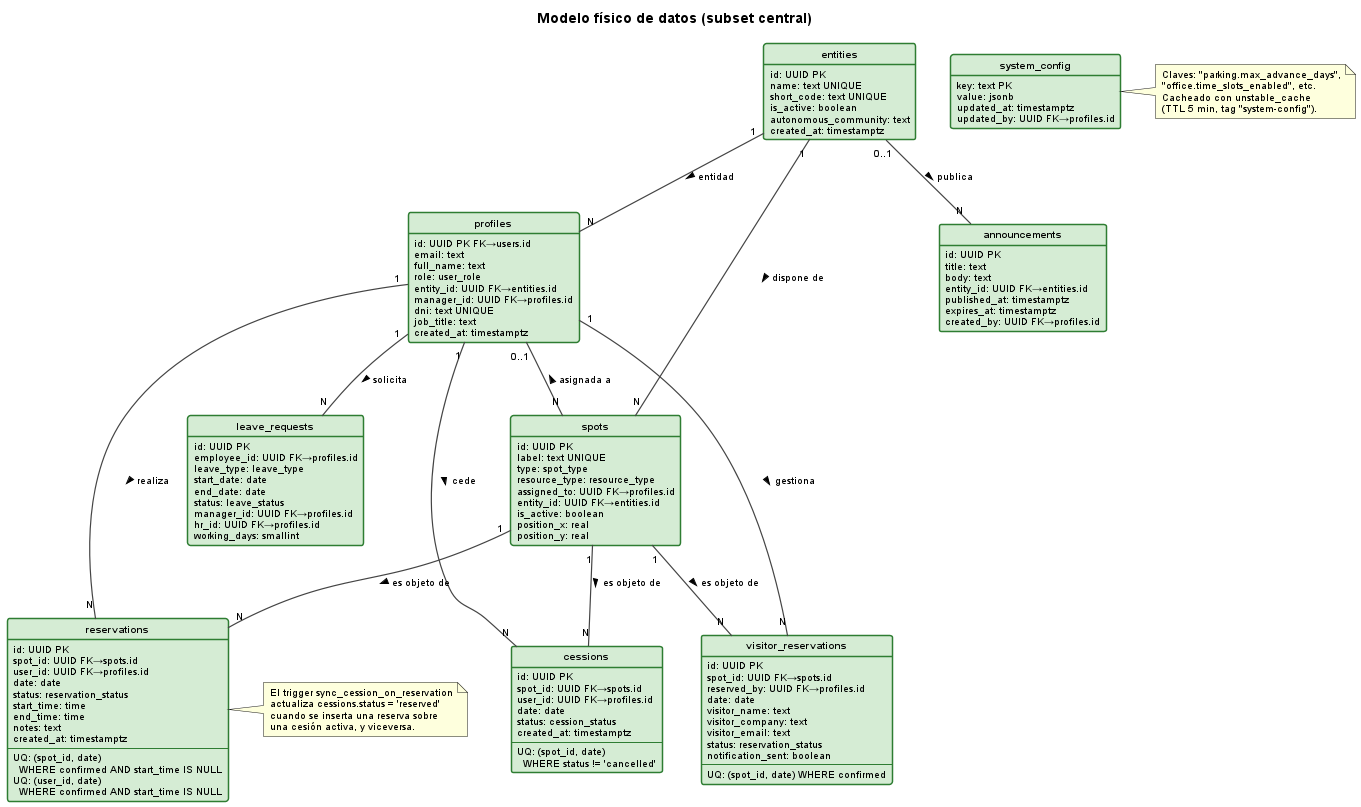

The diagram above was rendered by PlantUML. Its source (embedded in the PNG):
@startuml modeloFisico

hide circle
hide empty members

skinparam defaultFontName Arial
skinparam defaultFontSize 10
skinparam classBorderThickness 1.5
skinparam arrowThickness 1.2
skinparam arrowColor #444444
skinparam backgroundColor #FFFFFF

skinparam class {
  BackgroundColor #d5ecd4
  BorderColor     #2e7d32
}

title Modelo físico de datos (subset central)

class "**entities**" as E {
  id: UUID PK
  name: text UNIQUE
  short_code: text UNIQUE
  is_active: boolean
  autonomous_community: text
  created_at: timestamptz
}

class "**profiles**" as P {
  id: UUID PK FK→users.id
  email: text
  full_name: text
  role: user_role
  entity_id: UUID FK→entities.id
  manager_id: UUID FK→profiles.id
  dni: text UNIQUE
  job_title: text
  created_at: timestamptz
}

class "**spots**" as S {
  id: UUID PK
  label: text UNIQUE
  type: spot_type
  resource_type: resource_type
  assigned_to: UUID FK→profiles.id
  entity_id: UUID FK→entities.id
  is_active: boolean
  position_x: real
  position_y: real
}

class "**reservations**" as R {
  id: UUID PK
  spot_id: UUID FK→spots.id
  user_id: UUID FK→profiles.id
  date: date
  status: reservation_status
  start_time: time
  end_time: time
  notes: text
  created_at: timestamptz
  --
  UQ: (spot_id, date)\n  WHERE confirmed AND start_time IS NULL
  UQ: (user_id, date)\n  WHERE confirmed AND start_time IS NULL
}

class "**cessions**" as C {
  id: UUID PK
  spot_id: UUID FK→spots.id
  user_id: UUID FK→profiles.id
  date: date
  status: cession_status
  created_at: timestamptz
  --
  UQ: (spot_id, date)\n  WHERE status != 'cancelled'
}

class "**visitor_reservations**" as VR {
  id: UUID PK
  spot_id: UUID FK→spots.id
  reserved_by: UUID FK→profiles.id
  date: date
  visitor_name: text
  visitor_company: text
  visitor_email: text
  status: reservation_status
  notification_sent: boolean
  --
  UQ: (spot_id, date) WHERE confirmed
}

class "**leave_requests**" as LR {
  id: UUID PK
  employee_id: UUID FK→profiles.id
  leave_type: leave_type
  start_date: date
  end_date: date
  status: leave_status
  manager_id: UUID FK→profiles.id
  hr_id: UUID FK→profiles.id
  working_days: smallint
}

class "**announcements**" as AN {
  id: UUID PK
  title: text
  body: text
  entity_id: UUID FK→entities.id
  published_at: timestamptz
  expires_at: timestamptz
  created_by: UUID FK→profiles.id
}

class "**system_config**" as SC {
  key: text PK
  value: jsonb
  updated_at: timestamptz
  updated_by: UUID FK→profiles.id
}

E "1" -- "N" P   : entidad >
E "1" -- "N" S   : dispone de >
E "0..1" -- "N" AN : publica >

P "1" -- "N" R   : realiza >
P "1" -- "N" C   : cede >
P "1" -- "N" VR  : gestiona >
P "1" -- "N" LR  : solicita >
P "0..1" -- "N" S : < asignada a

S "1" -- "N" R   : es objeto de >
S "1" -- "N" C   : es objeto de >
S "1" -- "N" VR  : es objeto de >

note right of R
  El trigger sync_cession_on_reservation
  actualiza cessions.status = 'reserved'
  cuando se inserta una reserva sobre
  una cesión activa, y viceversa.
end note

note right of SC
  Claves: "parking.max_advance_days",
  "office.time_slots_enabled", etc.
  Cacheado con unstable_cache
  (TTL 5 min, tag "system-config").
end note

@enduml